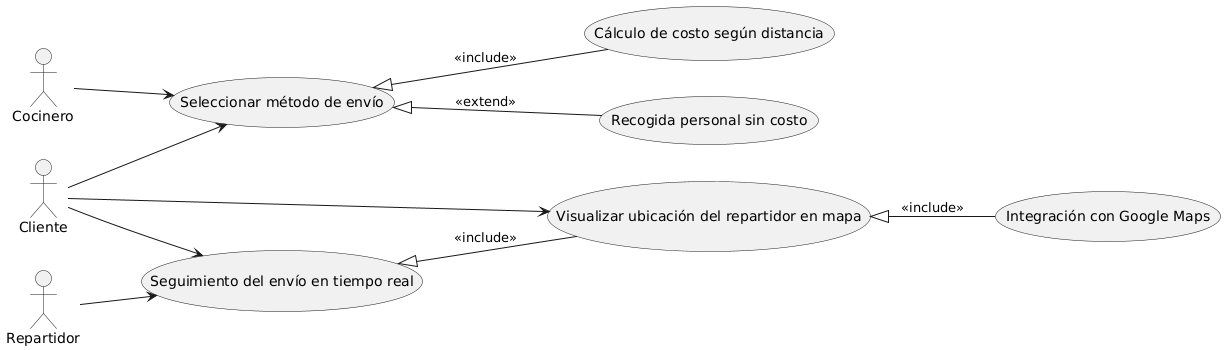

The diagram above was rendered by PlantUML. Its source (embedded in the PNG):
@startuml
left to right direction

actor Cliente
actor Cocinero
actor Repartidor

usecase "Seleccionar método de envío" as SeleccionarEnvio
usecase "Cálculo de costo según distancia" as CalculoCosto
usecase "Recogida personal sin costo" as RecogidaGratuita
usecase "Seguimiento del envío en tiempo real" as SeguimientoEnvio
usecase "Visualizar ubicación del repartidor en mapa" as UbicacionRepartidor
usecase "Integración con Google Maps" as IntegracionMaps

Cliente --> SeleccionarEnvio
Cliente --> SeguimientoEnvio
Cliente --> UbicacionRepartidor

Cocinero --> SeleccionarEnvio
Repartidor --> SeguimientoEnvio

SeleccionarEnvio <|-- CalculoCosto : <<include>>
SeleccionarEnvio <|-- RecogidaGratuita : <<extend>>
UbicacionRepartidor <|-- IntegracionMaps : <<include>>
SeguimientoEnvio <|-- UbicacionRepartidor : <<include>>
@enduml